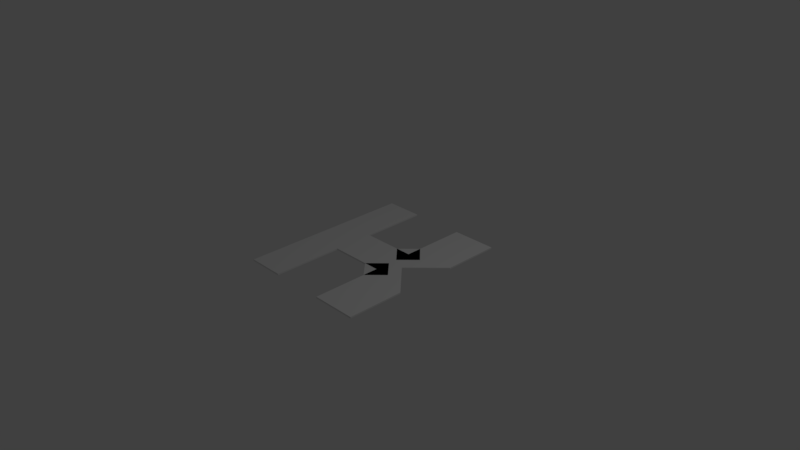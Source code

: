 # Source: K.blend  (saved by Blender 2.77.0; exported with 4.5.12 LTS)
import bpy
from mathutils import Matrix  # noqa: F401  (used for matrix-valued properties, if any)

bpy.ops.wm.read_factory_settings(use_empty=True)
scene = bpy.context.scene
scene.name = 'Scene'

# ---- collections
col_collection_1 = bpy.data.collections.new('Collection 1'); scene.collection.children.link(col_collection_1)

# ---- world
world_world = bpy.data.worlds.new('World'); scene.world = world_world
world_world.color = (0.05088, 0.05088, 0.05088)
world_world.use_sun_shadow = False
world_world.sun_shadow_jitter_overblur = 0.0
world_world.cycles.sampling_method = 'MANUAL'

# ---- cameras
cam_camera = bpy.data.cameras.new('Camera')
cam_camera.clip_end = 100.0
cam_camera.lens = 35.0
cam_camera.sensor_width = 32.0
cam_camera.sensor_height = 18.0
cam_camera.ortho_scale = 7.314
cam_camera.dof.focus_distance = 0.0
cam_camera.dof.aperture_fstop = 128.0

# ---- lights
light_lamp = bpy.data.lights.new('Lamp', 'POINT')
light_lamp.transmission_factor = 0.0
light_lamp.cutoff_distance = 30.0
light_lamp.energy = 100.0
light_lamp.shadow_buffer_clip_start = 1.001
light_lamp.shadow_soft_size = 0.1
light_lamp.shadow_maximum_resolution = 0.006
light_lamp.use_absolute_resolution = True

# ---- meshes
me_cube_017 = bpy.data.meshes.new('Cube.017')
me_cube_017.from_pydata([(0.3474, -0.3851, -1.0), (0.3474, -0.3851, 1.0), (0.1241, -0.2083, -1.0), (0.1241, -0.2083, 1.0), (0.5707, -0.2083, -1.0), (0.5707, -0.2083, 1.0), (0.3474, -0.03156, -1.0), (0.3474, -0.03156, 1.0), (0.3474, 0.07322, -1.0), (0.3474, 0.07322, 1.0), (0.1241, 0.25, -1.0), (0.1241, 0.25, 1.0), (0.5707, 0.25, -1.0), (0.5707, 0.25, 1.0), (0.3474, 0.4268, -1.0), (0.3474, 0.4268, 1.0), (-1.0, -1.0, 1.0), (-1.0, 1.0, 1.0), (-1.0, 1.0, -1.0), (-1.0, -1.0, -1.0), (-0.4526, -1.0, 1.0), (-0.4526, -1.0, -1.0), (1.0, -1.0, 1.0), (1.0, -0.3536, 1.0), (0.5534, 0.0, 1.0), (1.0, 0.3536, 1.0), (1.0, 1.0, 1.0), (0.3474, 1.0, 1.0), (0.3474, 0.2524, 1.0), (-0.4526, 0.2524, 1.0), (-0.4526, 1.0, 1.0), (-0.4526, -0.2083, 1.0), (0.3474, -0.2083, 1.0), (0.3474, -1.0, 1.0), (-0.4526, 1.0, -1.0), (-0.4526, 0.2524, -1.0), (0.3474, 0.2524, -1.0), (0.3474, 1.0, -1.0), (1.0, 1.0, -1.0), (1.0, 0.3536, -1.0), (0.5534, 0.0, -1.0), (1.0, -0.3536, -1.0), (1.0, -1.0, -1.0), (0.3474, -1.0, -1.0), (0.3474, -0.2083, -1.0), (-0.4526, -0.2083, -1.0)], [], [(3, 0, 1), (7, 2, 3), (5, 6, 7), (1, 4, 5), (0, 6, 4), (7, 1, 5), (11, 8, 9), (15, 10, 11), (13, 14, 15), (9, 12, 13), (8, 14, 12), (15, 9, 13), (17, 19, 16), (16, 21, 20), (17, 16, 31), (30, 18, 17), (40, 41, 44), (20, 45, 31), (33, 42, 22), (22, 41, 23), (38, 25, 39), (26, 37, 27), (27, 36, 28), (28, 35, 29), (34, 29, 35), (31, 44, 32), (43, 32, 44), (23, 40, 24), (24, 39, 25), (3, 2, 0), (7, 6, 2), (5, 4, 6), (1, 0, 4), (0, 2, 6), (7, 3, 1), (11, 10, 8), (15, 14, 10), (13, 12, 14), (9, 8, 12), (8, 10, 14), (15, 11, 9), (17, 18, 19), (16, 19, 21), (33, 22, 23), (24, 25, 28), (33, 23, 32), (32, 23, 24), (25, 26, 27), (25, 27, 28), (31, 32, 29), (16, 20, 31), (30, 17, 29), (24, 28, 32), (29, 17, 31), (32, 28, 29), (30, 34, 18), (21, 19, 45), (18, 34, 35), (36, 37, 39), (19, 18, 45), (37, 38, 39), (45, 18, 35), (42, 43, 41), (44, 45, 35), (36, 39, 40), (44, 35, 36), (41, 43, 44), (44, 36, 40), (20, 21, 45), (33, 43, 42), (22, 42, 41), (38, 26, 25), (26, 38, 37), (27, 37, 36), (28, 36, 35), (34, 30, 29), (31, 45, 44), (43, 33, 32), (23, 41, 40), (24, 40, 39)])
_uv = me_cube_017.uv_layers.new(name='UVMap')
_uv.uv.foreach_set('vector', [0.0, 0.0, 1.0, 0.0, 1.0, 1.0, 0.0, 0.0, 1.0, 0.0, 1.0, 1.0, 0.0, 0.0, 1.0, 0.0, 1.0, 1.0, 0.0, 0.0, 1.0, 0.0, 1.0, 1.0, 0.0, 0.0, 1.0, 0.0, 1.0, 1.0, 0.0, 0.0, 1.0, 0.0, 1.0, 1.0, 0.0, 0.0, 1.0, 0.0, 1.0, 1.0, 0.0, 0.0, 1.0, 0.0, 1.0, 1.0, 0.0, 0.0, 1.0, 0.0, 1.0, 1.0, 0.0, 0.0, 1.0, 0.0, 1.0, 1.0, 0.0, 0.0, 1.0, 0.0, 1.0, 1.0, 0.0, 0.0, 1.0, 0.0, 1.0, 1.0, 0.0, 0.0, 1.0, 0.0, 1.0, 1.0, 0.0, 0.0, 1.0, 0.0, 1.0, 1.0, 0.0, 0.0, 1.0, 0.0, 1.0, 1.0, 0.0, 0.0, 1.0, 0.0, 1.0, 1.0, 0.0, 0.0, 1.0, 0.0, 1.0, 1.0, 0.0, 0.0, 1.0, 0.0, 1.0, 1.0, 0.0, 0.0, 1.0, 0.0, 1.0, 1.0, 0.0, 0.0, 1.0, 0.0, 1.0, 1.0, 0.0, 0.0, 1.0, 0.0, 1.0, 1.0, 0.0, 0.0, 1.0, 0.0, 1.0, 1.0, 0.0, 0.0, 1.0, 0.0, 1.0, 1.0, 0.0, 0.0, 1.0, 0.0, 1.0, 1.0, 0.0, 0.0, 1.0, 0.0, 1.0, 1.0, 0.0, 0.0, 1.0, 0.0, 1.0, 1.0, 0.0, 0.0, 1.0, 0.0, 1.0, 1.0, 0.0, 0.0, 1.0, 0.0, 1.0, 1.0, 0.0, 0.0, 1.0, 0.0, 1.0, 1.0, 0.0, 0.0, 1.0, 0.0, 1.0, 1.0, 0.0, 0.0, 1.0, 0.0, 1.0, 1.0, 0.0, 0.0, 1.0, 0.0, 1.0, 1.0, 0.0, 0.0, 1.0, 0.0, 1.0, 1.0, 0.0, 0.0, 1.0, 0.0, 1.0, 1.0, 0.0, 0.0, 1.0, 0.0, 1.0, 1.0, 0.0, 0.0, 1.0, 0.0, 1.0, 1.0, 0.0, 0.0, 1.0, 0.0, 1.0, 1.0, 0.0, 0.0, 1.0, 0.0, 1.0, 1.0, 0.0, 0.0, 1.0, 0.0, 1.0, 1.0, 0.0, 0.0, 1.0, 0.0, 1.0, 1.0, 0.0, 0.0, 1.0, 0.0, 1.0, 1.0, 0.0, 0.0, 1.0, 0.0, 1.0, 1.0, 0.0, 0.0, 1.0, 0.0, 1.0, 1.0, 0.0, 0.0, 1.0, 0.0, 1.0, 1.0, 0.0, 0.0, 1.0, 0.0, 1.0, 1.0, 0.0, 0.0, 1.0, 0.0, 1.0, 1.0, 0.0, 0.0, 1.0, 0.0, 1.0, 1.0, 0.0, 0.0, 1.0, 0.0, 1.0, 1.0, 0.0, 0.0, 1.0, 0.0, 1.0, 1.0, 0.0, 0.0, 1.0, 0.0, 1.0, 1.0, 0.0, 0.0, 1.0, 0.0, 1.0, 1.0, 0.0, 0.0, 1.0, 0.0, 1.0, 1.0, 0.0, 0.0, 1.0, 0.0, 1.0, 1.0, 0.0, 0.0, 1.0, 0.0, 1.0, 1.0, 0.0, 0.0, 1.0, 0.0, 1.0, 1.0, 0.0, 0.0, 1.0, 0.0, 1.0, 1.0, 0.0, 0.0, 1.0, 0.0, 1.0, 1.0, 0.0, 0.0, 1.0, 0.0, 1.0, 1.0, 0.0, 0.0, 1.0, 0.0, 1.0, 1.0, 0.0, 0.0, 1.0, 0.0, 1.0, 1.0, 0.0, 0.0, 1.0, 0.0, 1.0, 1.0, 0.0, 0.0, 1.0, 0.0, 1.0, 1.0, 0.0, 0.0, 1.0, 0.0, 1.0, 1.0, 0.0, 0.0, 1.0, 0.0, 1.0, 1.0, 0.0, 0.0, 1.0, 0.0, 1.0, 1.0, 0.0, 0.0, 1.0, 0.0, 1.0, 1.0, 0.0, 0.0, 1.0, 0.0, 1.0, 1.0, 0.0, 0.0, 1.0, 0.0, 1.0, 1.0, 0.0, 0.0, 1.0, 0.0, 1.0, 1.0, 0.0, 0.0, 1.0, 0.0, 1.0, 1.0, 0.0, 0.0, 1.0, 0.0, 1.0, 1.0, 0.0, 0.0, 1.0, 0.0, 1.0, 1.0, 0.0, 0.0, 1.0, 0.0, 1.0, 1.0, 0.0, 0.0, 1.0, 0.0, 1.0, 1.0, 0.0, 0.0, 1.0, 0.0, 1.0, 1.0, 0.0, 0.0, 1.0, 0.0, 1.0, 1.0, 0.0, 0.0, 1.0, 0.0, 1.0, 1.0, 0.0, 0.0, 1.0, 0.0, 1.0, 1.0, 0.0, 0.0, 1.0, 0.0, 1.0, 1.0, 0.0, 0.0, 1.0, 0.0, 1.0, 1.0])
me_cube_017.use_remesh_preserve_volume = False
me_cube_017.use_remesh_preserve_attributes = False
me_cube_017.use_mirror_vertex_groups = False
me_cube_017.update()

# ---- objects
ob_cube_010 = bpy.data.objects.new('Cube_010', me_cube_017)
ob_lamp = bpy.data.objects.new('Lamp', light_lamp)
ob_camera = bpy.data.objects.new('Camera', cam_camera)

# ---- transforms, parenting, visibility, modifiers, constraints
ob_cube_010.location = (0.0, 0.0, 0.0)
ob_cube_010.scale = (0.95, 1.2, 0.01)
ob_cube_010.lineart.crease_threshold = 0.0
ob_lamp.location = (4.076, 1.005, 5.904)
ob_lamp.rotation_euler = (0.6503, 0.05522, 1.866)
ob_lamp.lock_rotations_4d = False
ob_lamp.empty_display_type = 'ARROWS'
ob_lamp.color = (0.0, 0.0, 0.0, 0.0)
ob_lamp.lineart.crease_threshold = 0.0
ob_camera.location = (7.481, -6.508, 5.344)
ob_camera.rotation_euler = (1.109, 0.01082, 0.8149)
ob_camera.lock_rotations_4d = False
ob_camera.empty_display_type = 'ARROWS'
ob_camera.color = (0.0, 0.0, 0.0, 0.0)
ob_camera.display_type = 'WIRE'
ob_camera.lineart.crease_threshold = 0.0

# ---- collection membership
col_collection_1.objects.link(ob_cube_010)
col_collection_1.objects.link(ob_lamp)
col_collection_1.objects.link(ob_camera)

# ---- scene / render settings (as saved in the file)
scene.camera = ob_camera
scene.frame_start = 1; scene.frame_end = 250; scene.frame_set(1)
scene.render.engine = 'BLENDER_EEVEE_NEXT'
scene.render.resolution_percentage = 50
scene.render.dither_intensity = 0.0
scene.cycles.use_denoising = False
scene.cycles.samples = 128
scene.cycles.sampling_pattern = 'TABULATED_SOBOL'
scene.cycles.light_sampling_threshold = 0.0
scene.cycles.use_adaptive_sampling = False
scene.cycles.use_light_tree = False
scene.cycles.blur_glossy = 0.0
scene.cycles.sample_clamp_indirect = 0.0
scene.view_settings.view_transform = 'Standard'
bpy.context.view_layer.update()
